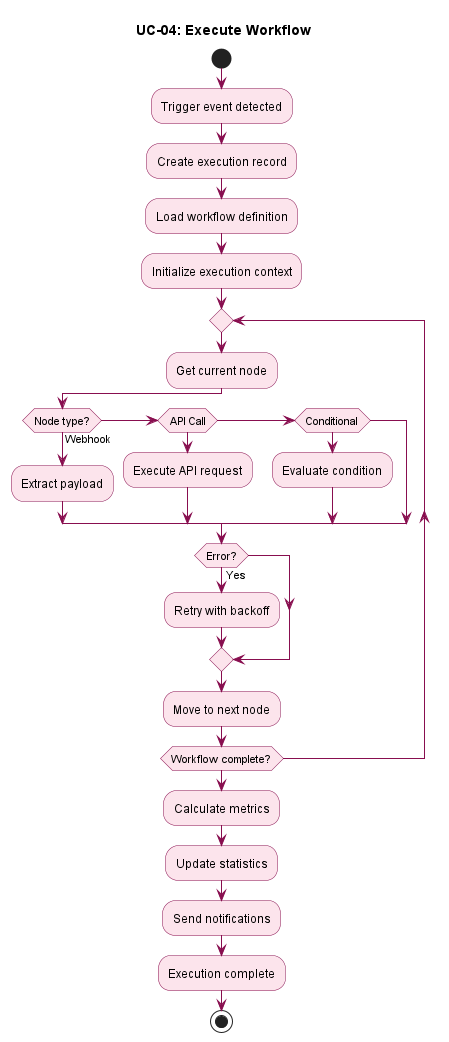

The diagram above was rendered by PlantUML. Its source (embedded in the PNG):
@startuml UC-04_Execute
title UC-04: Execute Workflow
skinparam ActivityBackgroundColor #FCE4EC
skinparam ActivityBorderColor #880E4F
skinparam ArrowColor #880E4F

start
:Trigger event detected;
:Create execution record;
:Load workflow definition;
:Initialize execution context;
repeat
    :Get current node;
    if (Node type?) then (Webhook)
        :Extract payload;
    elseif (API Call)
        :Execute API request;
    elseif (Conditional)
        :Evaluate condition;
    endif
    if (Error?) then (Yes)
        :Retry with backoff;
    endif
    :Move to next node;
repeat while (Workflow complete?)
:Calculate metrics;
:Update statistics;
:Send notifications;
:Execution complete;
stop
@enduml